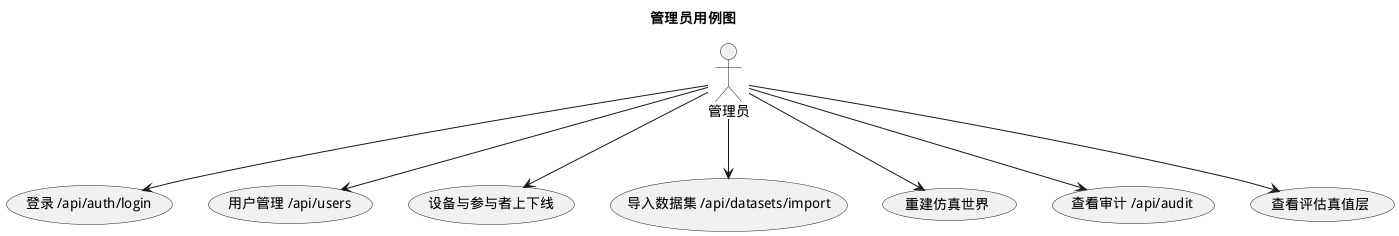

The diagram above was rendered by PlantUML. Its source (embedded in the PNG):
@startuml 02_管理员用例图
skinparam defaultFontName WenQuanYi Micro Hei
title 管理员用例图
actor "管理员" as Admin
Admin --> (登录 /api/auth/login)
Admin --> (用户管理 /api/users)
Admin --> (设备与参与者上下线)
Admin --> (导入数据集 /api/datasets/import)
Admin --> (重建仿真世界)
Admin --> (查看审计 /api/audit)
Admin --> (查看评估真值层)
@enduml